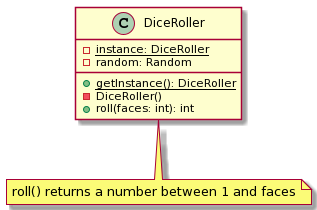

The diagram above was rendered by PlantUML. Its source (embedded in the PNG):
@startuml
class DiceRoller {
  - instance: DiceRoller {static}
  - random: Random

  + getInstance(): DiceRoller {static}
  - DiceRoller()
  + roll(faces: int): int
}

note "roll() returns a number between 1 and faces" as N1
DiceRoller .. N1
@enduml